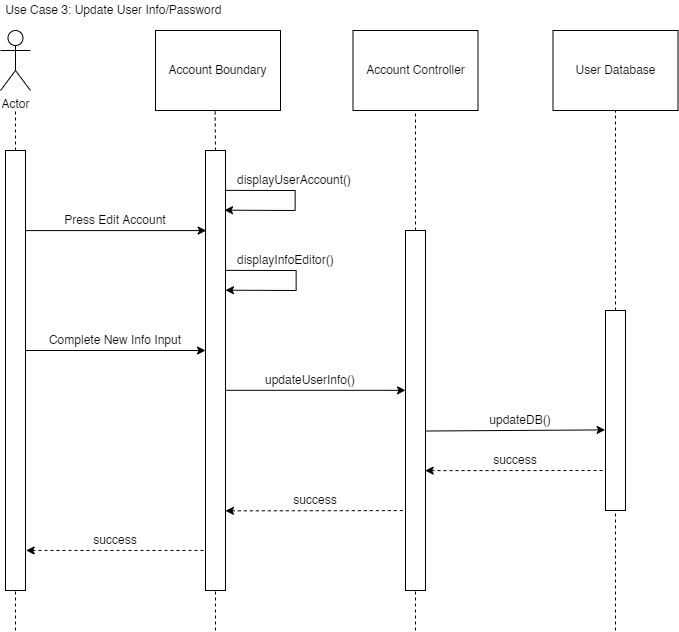

The diagram above was exported from draw.io. Its source (the exported page's mxGraphModel, read from the mxfile embedded in the PNG):
<mxGraphModel dx="1178" dy="641" grid="1" gridSize="10" guides="1" tooltips="1" connect="1" arrows="1" fold="1" page="1" pageScale="1" pageWidth="800" pageHeight="800" math="0" shadow="0">
  <root>
    <mxCell id="Q65geSmAod3jnCI8Vhtj-0" />
    <mxCell id="Q65geSmAod3jnCI8Vhtj-1" parent="Q65geSmAod3jnCI8Vhtj-0" />
    <mxCell id="Q65geSmAod3jnCI8Vhtj-2" value="Actor" style="shape=umlActor;verticalLabelPosition=bottom;verticalAlign=top;html=1;outlineConnect=0;noLabel=0;" vertex="1" parent="Q65geSmAod3jnCI8Vhtj-1">
      <mxGeometry x="45" y="40" width="30" height="60" as="geometry" />
    </mxCell>
    <mxCell id="Q65geSmAod3jnCI8Vhtj-3" value="" style="rounded=0;whiteSpace=wrap;html=1;" vertex="1" parent="Q65geSmAod3jnCI8Vhtj-1">
      <mxGeometry x="50" y="160" width="20" height="440" as="geometry" />
    </mxCell>
    <mxCell id="Q65geSmAod3jnCI8Vhtj-4" value="" style="rounded=0;whiteSpace=wrap;html=1;" vertex="1" parent="Q65geSmAod3jnCI8Vhtj-1">
      <mxGeometry x="450" y="240" width="20" height="360" as="geometry" />
    </mxCell>
    <mxCell id="Q65geSmAod3jnCI8Vhtj-5" value="" style="rounded=0;whiteSpace=wrap;html=1;" vertex="1" parent="Q65geSmAod3jnCI8Vhtj-1">
      <mxGeometry x="650" y="320" width="20" height="200" as="geometry" />
    </mxCell>
    <mxCell id="Q65geSmAod3jnCI8Vhtj-6" value="Account Boundary" style="rounded=0;whiteSpace=wrap;html=1;" vertex="1" parent="Q65geSmAod3jnCI8Vhtj-1">
      <mxGeometry x="200" y="40" width="125" height="80" as="geometry" />
    </mxCell>
    <mxCell id="Q65geSmAod3jnCI8Vhtj-7" value="" style="rounded=0;whiteSpace=wrap;html=1;" vertex="1" parent="Q65geSmAod3jnCI8Vhtj-1">
      <mxGeometry x="250" y="160" width="20" height="440" as="geometry" />
    </mxCell>
    <mxCell id="Q65geSmAod3jnCI8Vhtj-8" value="Account&amp;nbsp;Controller" style="rounded=0;whiteSpace=wrap;html=1;" vertex="1" parent="Q65geSmAod3jnCI8Vhtj-1">
      <mxGeometry x="397.5" y="40" width="125" height="80" as="geometry" />
    </mxCell>
    <mxCell id="Q65geSmAod3jnCI8Vhtj-9" value="User Database" style="rounded=0;whiteSpace=wrap;html=1;" vertex="1" parent="Q65geSmAod3jnCI8Vhtj-1">
      <mxGeometry x="597.5" y="40" width="125" height="80" as="geometry" />
    </mxCell>
    <mxCell id="Q65geSmAod3jnCI8Vhtj-10" value="" style="endArrow=none;dashed=1;html=1;rounded=0;entryX=0.5;entryY=1;entryDx=0;entryDy=0;exitX=0.5;exitY=0;exitDx=0;exitDy=0;" edge="1" parent="Q65geSmAod3jnCI8Vhtj-1" source="Q65geSmAod3jnCI8Vhtj-5" target="Q65geSmAod3jnCI8Vhtj-9">
      <mxGeometry width="50" height="50" relative="1" as="geometry">
        <mxPoint x="610" y="340" as="sourcePoint" />
        <mxPoint x="660" y="290" as="targetPoint" />
      </mxGeometry>
    </mxCell>
    <mxCell id="Q65geSmAod3jnCI8Vhtj-11" value="" style="endArrow=none;dashed=1;html=1;rounded=0;entryX=0.5;entryY=1;entryDx=0;entryDy=0;exitX=0.5;exitY=0;exitDx=0;exitDy=0;" edge="1" parent="Q65geSmAod3jnCI8Vhtj-1" source="Q65geSmAod3jnCI8Vhtj-4" target="Q65geSmAod3jnCI8Vhtj-8">
      <mxGeometry width="50" height="50" relative="1" as="geometry">
        <mxPoint x="330" y="390" as="sourcePoint" />
        <mxPoint x="380" y="340" as="targetPoint" />
      </mxGeometry>
    </mxCell>
    <mxCell id="Q65geSmAod3jnCI8Vhtj-12" value="" style="endArrow=none;dashed=1;html=1;rounded=0;entryX=0.477;entryY=0.993;entryDx=0;entryDy=0;exitX=0.5;exitY=0;exitDx=0;exitDy=0;entryPerimeter=0;" edge="1" parent="Q65geSmAod3jnCI8Vhtj-1" source="Q65geSmAod3jnCI8Vhtj-7" target="Q65geSmAod3jnCI8Vhtj-6">
      <mxGeometry width="50" height="50" relative="1" as="geometry">
        <mxPoint x="240" y="230" as="sourcePoint" />
        <mxPoint x="290" y="180" as="targetPoint" />
      </mxGeometry>
    </mxCell>
    <mxCell id="Q65geSmAod3jnCI8Vhtj-13" value="" style="endArrow=none;dashed=1;html=1;rounded=0;exitX=0.5;exitY=0;exitDx=0;exitDy=0;" edge="1" parent="Q65geSmAod3jnCI8Vhtj-1" source="Q65geSmAod3jnCI8Vhtj-3">
      <mxGeometry width="50" height="50" relative="1" as="geometry">
        <mxPoint x="90" y="130" as="sourcePoint" />
        <mxPoint x="60" y="120" as="targetPoint" />
      </mxGeometry>
    </mxCell>
    <mxCell id="Q65geSmAod3jnCI8Vhtj-14" value="" style="endArrow=none;dashed=1;html=1;rounded=0;exitX=1.03;exitY=0.909;exitDx=0;exitDy=0;exitPerimeter=0;entryX=-0.019;entryY=0.909;entryDx=0;entryDy=0;entryPerimeter=0;startArrow=classic;startFill=1;" edge="1" parent="Q65geSmAod3jnCI8Vhtj-1" source="Q65geSmAod3jnCI8Vhtj-3" target="Q65geSmAod3jnCI8Vhtj-7">
      <mxGeometry width="50" height="50" relative="1" as="geometry">
        <mxPoint x="290" y="350" as="sourcePoint" />
        <mxPoint x="340" y="300" as="targetPoint" />
      </mxGeometry>
    </mxCell>
    <mxCell id="Q65geSmAod3jnCI8Vhtj-15" value="" style="endArrow=none;dashed=1;html=1;rounded=0;entryX=-0.001;entryY=0.778;entryDx=0;entryDy=0;entryPerimeter=0;exitX=0.998;exitY=0.819;exitDx=0;exitDy=0;exitPerimeter=0;startArrow=classic;startFill=1;" edge="1" parent="Q65geSmAod3jnCI8Vhtj-1" source="Q65geSmAod3jnCI8Vhtj-7" target="Q65geSmAod3jnCI8Vhtj-4">
      <mxGeometry width="50" height="50" relative="1" as="geometry">
        <mxPoint x="250" y="410" as="sourcePoint" />
        <mxPoint x="300" y="360" as="targetPoint" />
      </mxGeometry>
    </mxCell>
    <mxCell id="Q65geSmAod3jnCI8Vhtj-16" value="" style="endArrow=none;dashed=1;html=1;rounded=0;entryX=0.009;entryY=0.8;entryDx=0;entryDy=0;entryPerimeter=0;exitX=0.983;exitY=0.667;exitDx=0;exitDy=0;exitPerimeter=0;startArrow=classic;startFill=1;" edge="1" parent="Q65geSmAod3jnCI8Vhtj-1" source="Q65geSmAod3jnCI8Vhtj-4" target="Q65geSmAod3jnCI8Vhtj-5">
      <mxGeometry width="50" height="50" relative="1" as="geometry">
        <mxPoint x="480" y="460" as="sourcePoint" />
        <mxPoint x="530" y="410" as="targetPoint" />
      </mxGeometry>
    </mxCell>
    <mxCell id="Q65geSmAod3jnCI8Vhtj-17" value="" style="endArrow=none;dashed=1;html=1;rounded=0;entryX=0.5;entryY=1;entryDx=0;entryDy=0;" edge="1" parent="Q65geSmAod3jnCI8Vhtj-1" target="Q65geSmAod3jnCI8Vhtj-5">
      <mxGeometry width="50" height="50" relative="1" as="geometry">
        <mxPoint x="660" y="640" as="sourcePoint" />
        <mxPoint x="600" y="490" as="targetPoint" />
      </mxGeometry>
    </mxCell>
    <mxCell id="Q65geSmAod3jnCI8Vhtj-18" value="" style="endArrow=none;dashed=1;html=1;rounded=0;" edge="1" parent="Q65geSmAod3jnCI8Vhtj-1">
      <mxGeometry width="50" height="50" relative="1" as="geometry">
        <mxPoint x="460" y="640" as="sourcePoint" />
        <mxPoint x="460" y="600" as="targetPoint" />
      </mxGeometry>
    </mxCell>
    <mxCell id="Q65geSmAod3jnCI8Vhtj-19" value="" style="endArrow=none;dashed=1;html=1;rounded=0;entryX=0.5;entryY=1;entryDx=0;entryDy=0;" edge="1" parent="Q65geSmAod3jnCI8Vhtj-1" target="Q65geSmAod3jnCI8Vhtj-7">
      <mxGeometry width="50" height="50" relative="1" as="geometry">
        <mxPoint x="260" y="640" as="sourcePoint" />
        <mxPoint x="290" y="590" as="targetPoint" />
      </mxGeometry>
    </mxCell>
    <mxCell id="Q65geSmAod3jnCI8Vhtj-20" value="" style="endArrow=none;dashed=1;html=1;rounded=0;entryX=0.5;entryY=1;entryDx=0;entryDy=0;" edge="1" parent="Q65geSmAod3jnCI8Vhtj-1" target="Q65geSmAod3jnCI8Vhtj-3">
      <mxGeometry width="50" height="50" relative="1" as="geometry">
        <mxPoint x="60" y="640" as="sourcePoint" />
        <mxPoint x="170" y="600" as="targetPoint" />
      </mxGeometry>
    </mxCell>
    <mxCell id="Q65geSmAod3jnCI8Vhtj-21" value="" style="endArrow=classic;html=1;rounded=0;exitX=1.012;exitY=0.182;exitDx=0;exitDy=0;exitPerimeter=0;entryX=0.036;entryY=0.182;entryDx=0;entryDy=0;entryPerimeter=0;endFill=1;" edge="1" parent="Q65geSmAod3jnCI8Vhtj-1" source="Q65geSmAod3jnCI8Vhtj-3" target="Q65geSmAod3jnCI8Vhtj-7">
      <mxGeometry width="50" height="50" relative="1" as="geometry">
        <mxPoint x="350" y="260" as="sourcePoint" />
        <mxPoint x="400" y="210" as="targetPoint" />
      </mxGeometry>
    </mxCell>
    <mxCell id="Q65geSmAod3jnCI8Vhtj-22" value="" style="endArrow=classic;html=1;rounded=0;entryX=0;entryY=0.444;entryDx=0;entryDy=0;entryPerimeter=0;exitX=1.017;exitY=0.545;exitDx=0;exitDy=0;exitPerimeter=0;endFill=1;" edge="1" parent="Q65geSmAod3jnCI8Vhtj-1" source="Q65geSmAod3jnCI8Vhtj-7" target="Q65geSmAod3jnCI8Vhtj-4">
      <mxGeometry width="50" height="50" relative="1" as="geometry">
        <mxPoint x="280" y="360" as="sourcePoint" />
        <mxPoint x="330" y="310" as="targetPoint" />
      </mxGeometry>
    </mxCell>
    <mxCell id="Q65geSmAod3jnCI8Vhtj-23" value="" style="endArrow=classic;html=1;rounded=0;entryX=-0.02;entryY=0.597;entryDx=0;entryDy=0;entryPerimeter=0;exitX=1;exitY=0.557;exitDx=0;exitDy=0;exitPerimeter=0;endFill=1;" edge="1" parent="Q65geSmAod3jnCI8Vhtj-1" source="Q65geSmAod3jnCI8Vhtj-4" target="Q65geSmAod3jnCI8Vhtj-5">
      <mxGeometry width="50" height="50" relative="1" as="geometry">
        <mxPoint x="490" y="440" as="sourcePoint" />
        <mxPoint x="540" y="390" as="targetPoint" />
      </mxGeometry>
    </mxCell>
    <mxCell id="Q65geSmAod3jnCI8Vhtj-24" value="Complete New Info Input" style="text;html=1;strokeColor=none;fillColor=none;align=center;verticalAlign=middle;whiteSpace=wrap;rounded=0;" vertex="1" parent="Q65geSmAod3jnCI8Vhtj-1">
      <mxGeometry x="80" y="340" width="160" height="20" as="geometry" />
    </mxCell>
    <mxCell id="Q65geSmAod3jnCI8Vhtj-25" value="" style="endArrow=classic;html=1;rounded=0;exitX=1.012;exitY=0.182;exitDx=0;exitDy=0;exitPerimeter=0;entryX=0.036;entryY=0.182;entryDx=0;entryDy=0;entryPerimeter=0;endFill=1;" edge="1" parent="Q65geSmAod3jnCI8Vhtj-1">
      <mxGeometry width="50" height="50" relative="1" as="geometry">
        <mxPoint x="69.52000000000001" y="360.00000000000006" as="sourcePoint" />
        <mxPoint x="250.00000000000003" y="360.00000000000006" as="targetPoint" />
      </mxGeometry>
    </mxCell>
    <mxCell id="Q65geSmAod3jnCI8Vhtj-26" value="Press Edit Account" style="text;html=1;strokeColor=none;fillColor=none;align=center;verticalAlign=middle;whiteSpace=wrap;rounded=0;" vertex="1" parent="Q65geSmAod3jnCI8Vhtj-1">
      <mxGeometry x="100" y="220" width="120" height="20" as="geometry" />
    </mxCell>
    <mxCell id="Q65geSmAod3jnCI8Vhtj-27" value="" style="endArrow=classic;html=1;rounded=0;entryX=0.968;entryY=0.272;entryDx=0;entryDy=0;entryPerimeter=0;exitX=0.989;exitY=0.227;exitDx=0;exitDy=0;exitPerimeter=0;" edge="1" parent="Q65geSmAod3jnCI8Vhtj-1">
      <mxGeometry width="50" height="50" relative="1" as="geometry">
        <mxPoint x="269.41999999999996" y="199.88" as="sourcePoint" />
        <mxPoint x="268.9999999999999" y="219.68000000000006" as="targetPoint" />
        <Array as="points">
          <mxPoint x="339.64" y="200" />
          <mxPoint x="339.64" y="220" />
        </Array>
      </mxGeometry>
    </mxCell>
    <mxCell id="Q65geSmAod3jnCI8Vhtj-28" value="displayUserAccount()" style="text;html=1;strokeColor=none;fillColor=none;align=left;verticalAlign=middle;whiteSpace=wrap;rounded=0;" vertex="1" parent="Q65geSmAod3jnCI8Vhtj-1">
      <mxGeometry x="280" y="180" width="160" height="20" as="geometry" />
    </mxCell>
    <mxCell id="Q65geSmAod3jnCI8Vhtj-29" value="updateUserInfo()" style="text;html=1;strokeColor=none;fillColor=none;align=center;verticalAlign=middle;whiteSpace=wrap;rounded=0;" vertex="1" parent="Q65geSmAod3jnCI8Vhtj-1">
      <mxGeometry x="290" y="380" width="130" height="20" as="geometry" />
    </mxCell>
    <mxCell id="Q65geSmAod3jnCI8Vhtj-30" value="updateDB()" style="text;html=1;strokeColor=none;fillColor=none;align=center;verticalAlign=middle;whiteSpace=wrap;rounded=0;" vertex="1" parent="Q65geSmAod3jnCI8Vhtj-1">
      <mxGeometry x="500" y="420" width="130" height="20" as="geometry" />
    </mxCell>
    <mxCell id="Q65geSmAod3jnCI8Vhtj-31" value="success" style="text;html=1;strokeColor=none;fillColor=none;align=center;verticalAlign=middle;whiteSpace=wrap;rounded=0;" vertex="1" parent="Q65geSmAod3jnCI8Vhtj-1">
      <mxGeometry x="530" y="460" width="60" height="20" as="geometry" />
    </mxCell>
    <mxCell id="Q65geSmAod3jnCI8Vhtj-32" value="success" style="text;html=1;strokeColor=none;fillColor=none;align=center;verticalAlign=middle;whiteSpace=wrap;rounded=0;" vertex="1" parent="Q65geSmAod3jnCI8Vhtj-1">
      <mxGeometry x="330" y="500" width="60" height="20" as="geometry" />
    </mxCell>
    <mxCell id="Q65geSmAod3jnCI8Vhtj-33" value="success" style="text;html=1;strokeColor=none;fillColor=none;align=center;verticalAlign=middle;whiteSpace=wrap;rounded=0;" vertex="1" parent="Q65geSmAod3jnCI8Vhtj-1">
      <mxGeometry x="130" y="540" width="60" height="20" as="geometry" />
    </mxCell>
    <mxCell id="Q65geSmAod3jnCI8Vhtj-34" value="" style="endArrow=classic;html=1;rounded=0;entryX=0.968;entryY=0.272;entryDx=0;entryDy=0;entryPerimeter=0;exitX=0.989;exitY=0.227;exitDx=0;exitDy=0;exitPerimeter=0;" edge="1" parent="Q65geSmAod3jnCI8Vhtj-1">
      <mxGeometry width="50" height="50" relative="1" as="geometry">
        <mxPoint x="270.41999999999996" y="279.88" as="sourcePoint" />
        <mxPoint x="269.9999999999999" y="299.68000000000006" as="targetPoint" />
        <Array as="points">
          <mxPoint x="340.64" y="280" />
          <mxPoint x="340.64" y="300" />
        </Array>
      </mxGeometry>
    </mxCell>
    <mxCell id="Q65geSmAod3jnCI8Vhtj-35" value="displayInfoEditor()" style="text;html=1;strokeColor=none;fillColor=none;align=left;verticalAlign=middle;whiteSpace=wrap;rounded=0;" vertex="1" parent="Q65geSmAod3jnCI8Vhtj-1">
      <mxGeometry x="280" y="260" width="150" height="20" as="geometry" />
    </mxCell>
    <mxCell id="Q65geSmAod3jnCI8Vhtj-36" value="&amp;nbsp;Use Case 3: Update User Info/Password" style="text;html=1;strokeColor=none;fillColor=none;align=left;verticalAlign=middle;whiteSpace=wrap;rounded=0;" vertex="1" parent="Q65geSmAod3jnCI8Vhtj-1">
      <mxGeometry x="45" y="10" width="235" height="20" as="geometry" />
    </mxCell>
  </root>
</mxGraphModel>